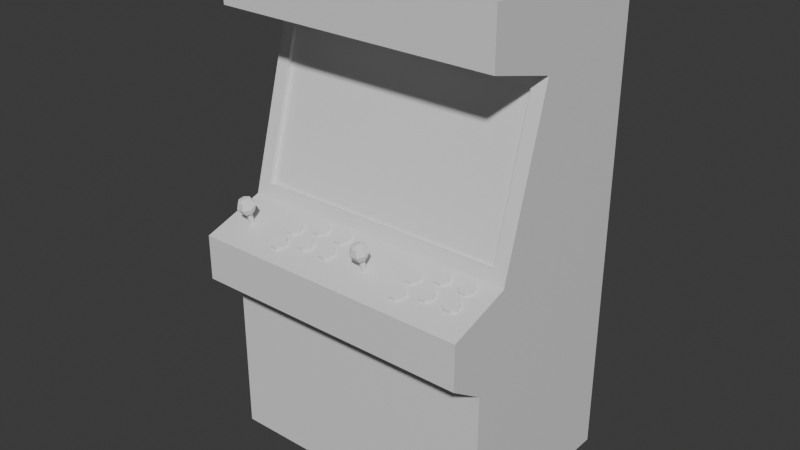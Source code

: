 # Source: arcade_machine_model.blend  (saved by Blender 4.1.23; exported with 4.5.12 LTS)
import bpy
from mathutils import Matrix  # noqa: F401  (used for matrix-valued properties, if any)

bpy.ops.wm.read_factory_settings(use_empty=True)
scene = bpy.context.scene
scene.name = 'Scene'

# ---- collections
col_collection = bpy.data.collections.new('Collection'); scene.collection.children.link(col_collection)

# ---- materials (node trees are filled in below, after node groups)
mat_material = bpy.data.materials.new('Material')
mat_material.alpha_threshold = 0.0
mat_material.use_transparent_shadow = False
mat_material.roughness = 0.5
mat_material.line_color = (0.0, 0.0, 0.0, 1.0)

# ---- material node trees
mat_material.use_nodes = True; mat_material.node_tree.nodes.clear()
_N = mat_material.node_tree.nodes; _L = mat_material.node_tree.links
n0 = _N.new('ShaderNodeOutputMaterial'); n0.name = 'Material Output'; n0.location = (300, 300)
n1 = _N.new('ShaderNodeBsdfPrincipled'); n1.name = 'Principled BSDF'; n1.location = (10, 300)
n1.inputs[3].default_value = 1.45
_L.new(n1.outputs[0], n0.inputs[0])
n0.is_active_output = True

# ---- world
world_world = bpy.data.worlds.new('World'); scene.world = world_world
world_world.use_nodes = True; world_world.node_tree.nodes.clear()
_N = world_world.node_tree.nodes; _L = world_world.node_tree.links
n0 = _N.new('ShaderNodeOutputWorld'); n0.name = 'World Output'; n0.location = (300, 300)
n1 = _N.new('ShaderNodeBackground'); n1.name = 'Background'; n1.location = (10, 300)
n1.inputs[0].default_value = (0.05088, 0.05088, 0.05088, 1.0)
_L.new(n1.outputs[0], n0.inputs[0])
n0.is_active_output = True
world_world.color = (0.05088, 0.05088, 0.05088)
world_world.use_sun_shadow = False
world_world.sun_shadow_jitter_overblur = 0.0

# ---- meshes
me_cube = bpy.data.meshes.new('Cube')
me_cube.from_pydata([(0.6228, 0.5, 2.146), (0.6228, 0.5, 0.0), (0.6228, -0.3305, 2.146), (0.6228, -0.3439, 0.0), (-0.6228, 0.5, 2.146), (-0.6228, 0.5, 0.0), (-0.6228, -0.3305, 2.146), (-0.6228, -0.3439, 0.0), (-0.6228, -0.5, 1.0), (0.6228, -0.5, 1.0), (0.6228, -0.5, 0.801), (-0.6228, -0.5, 0.801), (0.6228, 0.5, 0.6955), (0.6228, -0.3439, 0.6955), (-0.6228, 0.5, 0.6955), (-0.6228, -0.3439, 0.6955), (-0.5631, -0.204, 1.145), (0.6228, 0.5, 1.088), (0.5631, -0.204, 1.145), (-0.6228, 0.5, 1.088), (-0.6228, -0.3305, 1.912), (0.6228, -0.3305, 1.912), (0.6228, 0.5, 1.826), (0.5631, -0.02692, 1.769), (-0.6228, 0.5, 1.826), (-0.5631, -0.02692, 1.769), (0.6228, -0.01062, 1.826), (0.6228, -0.2203, 1.088), (-0.6228, -0.2203, 1.088), (-0.6228, -0.01062, 1.826), (0.5631, -0.007469, 1.763), (0.5631, -0.1845, 1.14), (-0.5631, -0.1845, 1.14), (-0.5631, -0.007469, 1.763)], [], [(0, 4, 6, 2), (6, 4, 24, 29), (26, 2, 21), (13, 27, 9, 10), (15, 28, 19, 14), (19, 17, 12, 14), (9, 8, 11, 10), (22, 0, 2, 26), (1, 12, 13, 3), (7, 15, 14, 5), (14, 12, 1, 5), (21, 20, 29, 26), (28, 29, 24, 19), (17, 22, 26, 27), (16, 18, 31, 32), (27, 28, 8, 9), (13, 15, 7, 3), (10, 11, 15, 13), (4, 0, 22, 24), (5, 1, 3, 7), (2, 6, 20, 21), (24, 22, 17, 19), (12, 17, 27, 13), (20, 6, 29), (11, 8, 28, 15), (23, 18, 27, 26), (16, 25, 29, 28), (18, 16, 28, 27), (25, 23, 26, 29), (30, 33, 32, 31), (18, 23, 30, 31), (23, 25, 33, 30), (25, 16, 32, 33)])
_uv = me_cube.uv_layers.new(name='UVMap')
_uv.uv.foreach_set('vector', [0.625, 0.5, 0.875, 0.5, 0.875, 0.75, 0.625, 0.75, 0.625, 0.0, 0.625, 0.25, 0.585, 0.25, 0.585, 0.0, 0.585, 0.75, 0.625, 0.75, 0.5957, 0.75, 0.4619, 0.75, 0.511, 0.75, 0.5, 0.75, 0.4751, 0.75, 0.4619, 0.0, 0.511, 0.0, 0.511, 0.25, 0.4619, 0.25, 0.511, 0.25, 0.511, 0.5, 0.4619, 0.5, 0.4619, 0.25, 0.5, 0.75, 0.5, 1.0, 0.4751, 1.0, 0.4751, 0.75, 0.585, 0.5, 0.625, 0.5, 0.625, 0.75, 0.585, 0.75, 0.375, 0.5, 0.4619, 0.5, 0.4619, 0.75, 0.375, 0.75, 0.375, 0.0, 0.4619, 0.0, 0.4619, 0.25, 0.375, 0.25, 0.4619, 0.25, 0.4619, 0.5, 0.375, 0.5, 0.375, 0.25, 0.5957, 0.75, 0.5957, 1.0, 0.585, 1.0, 0.585, 0.75, 0.511, 0.0, 0.585, 0.0, 0.585, 0.25, 0.511, 0.25, 0.511, 0.5, 0.585, 0.5, 0.585, 0.75, 0.511, 0.75, 0.5168, 0.988, 0.5168, 0.762, 0.5168, 0.762, 0.5168, 0.988, 0.511, 0.75, 0.511, 1.0, 0.5, 1.0, 0.5, 0.75, 0.4619, 0.75, 0.4619, 1.0, 0.375, 1.0, 0.375, 0.75, 0.4751, 0.75, 0.4751, 1.0, 0.4619, 1.0, 0.4619, 0.75, 0.625, 0.25, 0.625, 0.5, 0.585, 0.5, 0.585, 0.25, 0.125, 0.5, 0.375, 0.5, 0.375, 0.75, 0.125, 0.75, 0.625, 0.75, 0.625, 1.0, 0.5957, 1.0, 0.5957, 0.75, 0.585, 0.25, 0.585, 0.5, 0.511, 0.5, 0.511, 0.25, 0.4619, 0.5, 0.511, 0.5, 0.511, 0.75, 0.4619, 0.75, 0.5957, 0.0, 0.625, 0.0, 0.585, 0.0, 0.4751, 0.0, 0.5, 0.0, 0.511, 0.0, 0.4619, 0.0, 0.5792, 0.762, 0.5168, 0.762, 0.511, 0.75, 0.585, 0.75, 0.5168, 0.988, 0.5792, 0.988, 0.585, 1.0, 0.511, 1.0, 0.5168, 0.762, 0.5168, 0.988, 0.511, 1.0, 0.511, 0.75, 0.5792, 0.988, 0.5792, 0.762, 0.585, 0.75, 0.585, 1.0, 0.5792, 0.762, 0.5792, 0.988, 0.5168, 0.988, 0.5168, 0.762, 0.5168, 0.762, 0.5792, 0.762, 0.5792, 0.762, 0.5168, 0.762, 0.5792, 0.762, 0.5792, 0.988, 0.5792, 0.988, 0.5792, 0.762, 0.5792, 0.988, 0.5168, 0.988, 0.5168, 0.988, 0.5792, 0.988])
me_cube.materials.append(mat_material)
me_cube.use_mirror_vertex_groups = False
me_cube.update()
me_cylinder = bpy.data.meshes.new('Cylinder')
me_cylinder.from_pydata([(-0.02949, 0.05657, -0.04139), (-0.02949, 0.05657, 0.0001496), (-0.002637, 0.04545, -0.04139), (-0.002637, 0.04545, 0.0001496), (0.008487, 0.01859, -0.04139), (0.008487, 0.01859, 0.0001496), (-0.002637, -0.008263, -0.04139), (-0.002637, -0.008263, 0.0001496), (-0.02949, -0.01939, -0.04139), (-0.02949, -0.01939, 0.0001496), (-0.05635, -0.008263, -0.04139), (-0.05635, -0.008263, 0.0001496), (-0.06747, 0.01859, -0.04139), (-0.06747, 0.01859, 0.0001496), (-0.05635, 0.04545, -0.04139), (-0.05635, 0.04545, 0.0001496), (0.008335, -0.03475, -0.04139), (0.008335, -0.03475, 0.0001496), (0.03519, -0.04588, -0.04139), (0.03519, -0.04588, 0.0001496), (0.04632, -0.07273, -0.04139), (0.04632, -0.07273, 0.0001496), (0.03519, -0.09959, -0.04139), (0.03519, -0.09959, 0.0001496), (0.008335, -0.1107, -0.04139), (0.008335, -0.1107, 0.0001496), (-0.01852, -0.09959, -0.04139), (-0.01852, -0.09959, 0.0001496), (-0.02965, -0.07273, -0.04139), (-0.02965, -0.07273, 0.0001496), (-0.01852, -0.04588, -0.04139), (-0.01852, -0.04588, 0.0001496), (0.05397, 0.1412, -0.04139), (0.05397, 0.1412, 0.0001496), (0.08083, 0.13, -0.04139), (0.08083, 0.13, 0.0001496), (0.09195, 0.1032, -0.04139), (0.09195, 0.1032, 0.0001496), (0.08083, 0.07632, -0.04139), (0.08083, 0.07632, 0.0001496), (0.05397, 0.06519, -0.04139), (0.05397, 0.06519, 0.0001496), (0.02712, 0.07632, -0.04139), (0.02712, 0.07632, 0.0001496), (0.01599, 0.1032, -0.04139), (0.01599, 0.1032, 0.0001496), (0.02712, 0.13, -0.04139), (0.02712, 0.13, 0.0001496), (0.0918, 0.04983, -0.04139), (0.0918, 0.04983, 0.0001496), (0.1187, 0.0387, -0.04139), (0.1187, 0.0387, 0.0001496), (0.1298, 0.01185, -0.04139), (0.1298, 0.01185, 0.0001496), (0.1187, -0.01501, -0.04139), (0.1187, -0.01501, 0.0001496), (0.0918, -0.02613, -0.04139), (0.0918, -0.02613, 0.0001496), (0.06495, -0.01501, -0.04139), (0.06495, -0.01501, 0.0001496), (0.05382, 0.01185, -0.04139), (0.05382, 0.01185, 0.0001496), (0.06495, 0.0387, -0.04139), (0.06495, 0.0387, 0.0001496), (0.1633, 0.1864, -0.04139), (0.1633, 0.1864, 0.0001496), (0.1902, 0.1753, -0.04139), (0.1902, 0.1753, 0.0001496), (0.2013, 0.1485, -0.04139), (0.2013, 0.1485, 0.0001496), (0.1902, 0.1216, -0.04139), (0.1902, 0.1216, 0.0001496), (0.1633, 0.1105, -0.04139), (0.1633, 0.1105, 0.0001496), (0.1365, 0.1216, -0.04139), (0.1365, 0.1216, 0.0001496), (0.1253, 0.1485, -0.04139), (0.1253, 0.1485, 0.0001496), (0.1365, 0.1753, -0.04139), (0.1365, 0.1753, 0.0001496), (0.2012, 0.09512, -0.04139), (0.2012, 0.09512, 0.0001496), (0.228, 0.084, -0.04139), (0.228, 0.084, 0.0001496), (0.2391, 0.05714, -0.04139), (0.2391, 0.05714, 0.0001496), (0.228, 0.03029, -0.04139), (0.228, 0.03029, 0.0001496), (0.2012, 0.01916, -0.04139), (0.2012, 0.01916, 0.0001496), (0.1743, 0.03029, -0.04139), (0.1743, 0.03029, 0.0001496), (0.1632, 0.05714, -0.04139), (0.1632, 0.05714, 0.0001496), (0.1743, 0.084, -0.04139), (0.1743, 0.084, 0.0001496), (-0.2007, -0.09674, -0.04139), (-0.2007, -0.09674, 0.05866), (-0.1918, -0.1004, -0.04139), (-0.1918, -0.1004, 0.05866), (-0.1882, -0.1093, -0.04139), (-0.1882, -0.1093, 0.05866), (-0.1918, -0.1182, -0.04139), (-0.1918, -0.1182, 0.05866), (-0.2007, -0.1219, -0.04139), (-0.2007, -0.1219, 0.05866), (-0.2096, -0.1182, -0.04139), (-0.2096, -0.1182, 0.05866), (-0.2133, -0.1093, -0.04139), (-0.2133, -0.1093, 0.05866), (-0.2096, -0.1004, -0.04139), (-0.2096, -0.1004, 0.05866), (-0.212, -0.08189, 0.1098), (-0.212, -0.08189, 0.05036), (-0.1862, -0.08334, 0.1098), (-0.1803, -0.07257, 0.08006), (-0.1862, -0.08334, 0.05036), (-0.1713, -0.1044, 0.1098), (-0.1592, -0.1023, 0.08006), (-0.1713, -0.1044, 0.05036), (-0.1785, -0.1291, 0.1098), (-0.1693, -0.1373, 0.08006), (-0.1785, -0.1291, 0.05036), (-0.2006, -0.1093, 0.04192), (-0.2006, -0.1093, 0.1182), (-0.2023, -0.139, 0.1098), (-0.203, -0.1513, 0.08006), (-0.2023, -0.139, 0.05036), (-0.2248, -0.1265, 0.1098), (-0.2349, -0.1336, 0.08006), (-0.2248, -0.1265, 0.05036), (-0.2291, -0.1011, 0.1098), (-0.241, -0.0977, 0.08006), (-0.2291, -0.1011, 0.05036), (-0.2167, -0.07053, 0.08006)], [], [(0, 1, 3, 2), (2, 3, 5, 4), (4, 5, 7, 6), (6, 7, 9, 8), (8, 9, 11, 10), (10, 11, 13, 12), (3, 1, 15, 13, 11, 9, 7, 5), (12, 13, 15, 14), (14, 15, 1, 0), (0, 2, 4, 6, 8, 10, 12, 14), (16, 17, 19, 18), (18, 19, 21, 20), (20, 21, 23, 22), (22, 23, 25, 24), (24, 25, 27, 26), (26, 27, 29, 28), (19, 17, 31, 29, 27, 25, 23, 21), (28, 29, 31, 30), (30, 31, 17, 16), (16, 18, 20, 22, 24, 26, 28, 30), (32, 33, 35, 34), (34, 35, 37, 36), (36, 37, 39, 38), (38, 39, 41, 40), (40, 41, 43, 42), (42, 43, 45, 44), (35, 33, 47, 45, 43, 41, 39, 37), (44, 45, 47, 46), (46, 47, 33, 32), (32, 34, 36, 38, 40, 42, 44, 46), (48, 49, 51, 50), (50, 51, 53, 52), (52, 53, 55, 54), (54, 55, 57, 56), (56, 57, 59, 58), (58, 59, 61, 60), (51, 49, 63, 61, 59, 57, 55, 53), (60, 61, 63, 62), (62, 63, 49, 48), (48, 50, 52, 54, 56, 58, 60, 62), (64, 65, 67, 66), (66, 67, 69, 68), (68, 69, 71, 70), (70, 71, 73, 72), (72, 73, 75, 74), (74, 75, 77, 76), (67, 65, 79, 77, 75, 73, 71, 69), (76, 77, 79, 78), (78, 79, 65, 64), (64, 66, 68, 70, 72, 74, 76, 78), (80, 81, 83, 82), (82, 83, 85, 84), (84, 85, 87, 86), (86, 87, 89, 88), (88, 89, 91, 90), (90, 91, 93, 92), (83, 81, 95, 93, 91, 89, 87, 85), (92, 93, 95, 94), (94, 95, 81, 80), (80, 82, 84, 86, 88, 90, 92, 94), (96, 97, 99, 98), (98, 99, 101, 100), (100, 101, 103, 102), (102, 103, 105, 104), (104, 105, 107, 106), (106, 107, 109, 108), (99, 97, 111, 109, 107, 105, 103, 101), (108, 109, 111, 110), (110, 111, 97, 96), (96, 98, 100, 102, 104, 106, 108, 110), (113, 134, 115, 116), (112, 124, 114), (123, 113, 116), (134, 112, 114, 115), (123, 116, 119), (115, 114, 117, 118), (116, 115, 118, 119), (114, 124, 117), (117, 124, 120), (123, 119, 122), (118, 117, 120, 121), (119, 118, 121, 122), (122, 121, 126, 127), (120, 124, 125), (123, 122, 127), (121, 120, 125, 126), (127, 126, 129, 130), (125, 124, 128), (123, 127, 130), (126, 125, 128, 129), (130, 129, 132, 133), (128, 124, 131), (123, 130, 133), (129, 128, 131, 132), (133, 132, 134, 113), (131, 124, 112), (123, 133, 113), (132, 131, 112, 134)])
_uv = me_cylinder.uv_layers.new(name='UVMap')
_uv.uv.foreach_set('vector', [1.0, 0.5, 1.0, 1.0, 0.875, 1.0, 0.875, 0.5, 0.875, 0.5, 0.875, 1.0, 0.75, 1.0, 0.75, 0.5, 0.75, 0.5, 0.75, 1.0, 0.625, 1.0, 0.625, 0.5, 0.625, 0.5, 0.625, 1.0, 0.5, 1.0, 0.5, 0.5, 0.5, 0.5, 0.5, 1.0, 0.375, 1.0, 0.375, 0.5, 0.375, 0.5, 0.375, 1.0, 0.25, 1.0, 0.25, 0.5, 0.4197, 0.4197, 0.25, 0.49, 0.08029, 0.4197, 0.01, 0.25, 0.08029, 0.08029, 0.25, 0.01, 0.4197, 0.08029, 0.49, 0.25, 0.25, 0.5, 0.25, 1.0, 0.125, 1.0, 0.125, 0.5, 0.125, 0.5, 0.125, 1.0, 0.0, 1.0, 0.0, 0.5, 0.75, 0.49, 0.9197, 0.4197, 0.99, 0.25, 0.9197, 0.08029, 0.75, 0.01, 0.5803, 0.08029, 0.51, 0.25, 0.5803, 0.4197, 1.0, 0.5, 1.0, 1.0, 0.875, 1.0, 0.875, 0.5, 0.875, 0.5, 0.875, 1.0, 0.75, 1.0, 0.75, 0.5, 0.75, 0.5, 0.75, 1.0, 0.625, 1.0, 0.625, 0.5, 0.625, 0.5, 0.625, 1.0, 0.5, 1.0, 0.5, 0.5, 0.5, 0.5, 0.5, 1.0, 0.375, 1.0, 0.375, 0.5, 0.375, 0.5, 0.375, 1.0, 0.25, 1.0, 0.25, 0.5, 0.4197, 0.4197, 0.25, 0.49, 0.08029, 0.4197, 0.01, 0.25, 0.08029, 0.08029, 0.25, 0.01, 0.4197, 0.08029, 0.49, 0.25, 0.25, 0.5, 0.25, 1.0, 0.125, 1.0, 0.125, 0.5, 0.125, 0.5, 0.125, 1.0, 0.0, 1.0, 0.0, 0.5, 0.75, 0.49, 0.9197, 0.4197, 0.99, 0.25, 0.9197, 0.08029, 0.75, 0.01, 0.5803, 0.08029, 0.51, 0.25, 0.5803, 0.4197, 1.0, 0.5, 1.0, 1.0, 0.875, 1.0, 0.875, 0.5, 0.875, 0.5, 0.875, 1.0, 0.75, 1.0, 0.75, 0.5, 0.75, 0.5, 0.75, 1.0, 0.625, 1.0, 0.625, 0.5, 0.625, 0.5, 0.625, 1.0, 0.5, 1.0, 0.5, 0.5, 0.5, 0.5, 0.5, 1.0, 0.375, 1.0, 0.375, 0.5, 0.375, 0.5, 0.375, 1.0, 0.25, 1.0, 0.25, 0.5, 0.4197, 0.4197, 0.25, 0.49, 0.08029, 0.4197, 0.01, 0.25, 0.08029, 0.08029, 0.25, 0.01, 0.4197, 0.08029, 0.49, 0.25, 0.25, 0.5, 0.25, 1.0, 0.125, 1.0, 0.125, 0.5, 0.125, 0.5, 0.125, 1.0, 0.0, 1.0, 0.0, 0.5, 0.75, 0.49, 0.9197, 0.4197, 0.99, 0.25, 0.9197, 0.08029, 0.75, 0.01, 0.5803, 0.08029, 0.51, 0.25, 0.5803, 0.4197, 1.0, 0.5, 1.0, 1.0, 0.875, 1.0, 0.875, 0.5, 0.875, 0.5, 0.875, 1.0, 0.75, 1.0, 0.75, 0.5, 0.75, 0.5, 0.75, 1.0, 0.625, 1.0, 0.625, 0.5, 0.625, 0.5, 0.625, 1.0, 0.5, 1.0, 0.5, 0.5, 0.5, 0.5, 0.5, 1.0, 0.375, 1.0, 0.375, 0.5, 0.375, 0.5, 0.375, 1.0, 0.25, 1.0, 0.25, 0.5, 0.4197, 0.4197, 0.25, 0.49, 0.08029, 0.4197, 0.01, 0.25, 0.08029, 0.08029, 0.25, 0.01, 0.4197, 0.08029, 0.49, 0.25, 0.25, 0.5, 0.25, 1.0, 0.125, 1.0, 0.125, 0.5, 0.125, 0.5, 0.125, 1.0, 0.0, 1.0, 0.0, 0.5, 0.75, 0.49, 0.9197, 0.4197, 0.99, 0.25, 0.9197, 0.08029, 0.75, 0.01, 0.5803, 0.08029, 0.51, 0.25, 0.5803, 0.4197, 1.0, 0.5, 1.0, 1.0, 0.875, 1.0, 0.875, 0.5, 0.875, 0.5, 0.875, 1.0, 0.75, 1.0, 0.75, 0.5, 0.75, 0.5, 0.75, 1.0, 0.625, 1.0, 0.625, 0.5, 0.625, 0.5, 0.625, 1.0, 0.5, 1.0, 0.5, 0.5, 0.5, 0.5, 0.5, 1.0, 0.375, 1.0, 0.375, 0.5, 0.375, 0.5, 0.375, 1.0, 0.25, 1.0, 0.25, 0.5, 0.4197, 0.4197, 0.25, 0.49, 0.08029, 0.4197, 0.01, 0.25, 0.08029, 0.08029, 0.25, 0.01, 0.4197, 0.08029, 0.49, 0.25, 0.25, 0.5, 0.25, 1.0, 0.125, 1.0, 0.125, 0.5, 0.125, 0.5, 0.125, 1.0, 0.0, 1.0, 0.0, 0.5, 0.75, 0.49, 0.9197, 0.4197, 0.99, 0.25, 0.9197, 0.08029, 0.75, 0.01, 0.5803, 0.08029, 0.51, 0.25, 0.5803, 0.4197, 1.0, 0.5, 1.0, 1.0, 0.875, 1.0, 0.875, 0.5, 0.875, 0.5, 0.875, 1.0, 0.75, 1.0, 0.75, 0.5, 0.75, 0.5, 0.75, 1.0, 0.625, 1.0, 0.625, 0.5, 0.625, 0.5, 0.625, 1.0, 0.5, 1.0, 0.5, 0.5, 0.5, 0.5, 0.5, 1.0, 0.375, 1.0, 0.375, 0.5, 0.375, 0.5, 0.375, 1.0, 0.25, 1.0, 0.25, 0.5, 0.4197, 0.4197, 0.25, 0.49, 0.08029, 0.4197, 0.01, 0.25, 0.08029, 0.08029, 0.25, 0.01, 0.4197, 0.08029, 0.49, 0.25, 0.25, 0.5, 0.25, 1.0, 0.125, 1.0, 0.125, 0.5, 0.125, 0.5, 0.125, 1.0, 0.0, 1.0, 0.0, 0.5, 0.75, 0.49, 0.9197, 0.4197, 0.99, 0.25, 0.9197, 0.08029, 0.75, 0.01, 0.5803, 0.08029, 0.51, 0.25, 0.5803, 0.4197, 1.0, 0.5, 1.0, 1.0, 0.875, 1.0, 0.875, 0.5, 0.875, 0.5, 0.875, 1.0, 0.75, 1.0, 0.75, 0.5, 0.75, 0.5, 0.75, 1.0, 0.625, 1.0, 0.625, 0.5, 0.625, 0.5, 0.625, 1.0, 0.5, 1.0, 0.5, 0.5, 0.5, 0.5, 0.5, 1.0, 0.375, 1.0, 0.375, 0.5, 0.375, 0.5, 0.375, 1.0, 0.25, 1.0, 0.25, 0.5, 0.4197, 0.4197, 0.25, 0.49, 0.08029, 0.4197, 0.01, 0.25, 0.08029, 0.08029, 0.25, 0.01, 0.4197, 0.08029, 0.49, 0.25, 0.25, 0.5, 0.25, 1.0, 0.125, 1.0, 0.125, 0.5, 0.125, 0.5, 0.125, 1.0, 0.0, 1.0, 0.0, 0.5, 0.75, 0.49, 0.9197, 0.4197, 0.99, 0.25, 0.9197, 0.08029, 0.75, 0.01, 0.5803, 0.08029, 0.51, 0.25, 0.5803, 0.4197, 0.7143, 0.25, 0.7143, 0.5, 0.5714, 0.5, 0.5714, 0.25, 0.7143, 0.75, 0.6429, 1.0, 0.5714, 0.75, 0.6429, 0.0, 0.7143, 0.25, 0.5714, 0.25, 0.7143, 0.5, 0.7143, 0.75, 0.5714, 0.75, 0.5714, 0.5, 0.5, 0.0, 0.5714, 0.25, 0.4286, 0.25, 0.5714, 0.5, 0.5714, 0.75, 0.4286, 0.75, 0.4286, 0.5, 0.5714, 0.25, 0.5714, 0.5, 0.4286, 0.5, 0.4286, 0.25, 0.5714, 0.75, 0.5, 1.0, 0.4286, 0.75, 0.4286, 0.75, 0.3571, 1.0, 0.2857, 0.75, 0.3571, 0.0, 0.4286, 0.25, 0.2857, 0.25, 0.4286, 0.5, 0.4286, 0.75, 0.2857, 0.75, 0.2857, 0.5, 0.4286, 0.25, 0.4286, 0.5, 0.2857, 0.5, 0.2857, 0.25, 0.2857, 0.25, 0.2857, 0.5, 0.1429, 0.5, 0.1429, 0.25, 0.2857, 0.75, 0.2143, 1.0, 0.1429, 0.75, 0.2143, 0.0, 0.2857, 0.25, 0.1429, 0.25, 0.2857, 0.5, 0.2857, 0.75, 0.1429, 0.75, 0.1429, 0.5, 0.1429, 0.25, 0.1429, 0.5, 0.0, 0.5, 0.0, 0.25, 0.1429, 0.75, 0.07143, 1.0, 0.0, 0.75, 0.07143, 0.0, 0.1429, 0.25, 0.0, 0.25, 0.1429, 0.5, 0.1429, 0.75, 0.0, 0.75, 0.0, 0.5, 1.0, 0.25, 1.0, 0.5, 0.8571, 0.5, 0.8571, 0.25, 1.0, 0.75, 0.9286, 1.0, 0.8571, 0.75, 0.9286, 0.0, 1.0, 0.25, 0.8571, 0.25, 1.0, 0.5, 1.0, 0.75, 0.8571, 0.75, 0.8571, 0.5, 0.8571, 0.25, 0.8571, 0.5, 0.7143, 0.5, 0.7143, 0.25, 0.8571, 0.75, 0.7857, 1.0, 0.7143, 0.75, 0.7857, 0.0, 0.8571, 0.25, 0.7143, 0.25, 0.8571, 0.5, 0.8571, 0.75, 0.7143, 0.75, 0.7143, 0.5])
me_cylinder.update()

# ---- objects
ob_arcademachinemodel = bpy.data.objects.new('ArcadeMachineModel', me_cube)
ob_arcasestickbuttons = bpy.data.objects.new('ArcaseStickButtons', me_cylinder)
ob_arcasestickbuttons_001 = bpy.data.objects.new('ArcaseStickButtons.001', me_cylinder)

# ---- transforms, parenting, visibility, modifiers, constraints
ob_arcademachinemodel.location = (0.0, 0.0, 0.0)
ob_arcademachinemodel.lock_rotations_4d = False
ob_arcademachinemodel.empty_display_type = 'ARROWS'
ob_arcademachinemodel.lineart.crease_threshold = 0.0
ob_arcasestickbuttons.parent = ob_arcademachinemodel
ob_arcasestickbuttons.location = (-0.2931, -0.3466, 1.062)
ob_arcasestickbuttons.rotation_euler = (0.2676, 0.1091, -0.378)
ob_arcasestickbuttons.scale = (0.9489, 0.9489, 0.9489)
ob_arcasestickbuttons_001.parent = ob_arcademachinemodel
ob_arcasestickbuttons_001.location = (0.3084, -0.3466, 1.062)
ob_arcasestickbuttons_001.rotation_euler = (0.2676, 0.1091, -0.378)
ob_arcasestickbuttons_001.scale = (0.9489, 0.9489, 0.9489)

# ---- collection membership
col_collection.objects.link(ob_arcademachinemodel)
col_collection.objects.link(ob_arcasestickbuttons)
col_collection.objects.link(ob_arcasestickbuttons_001)

# ---- scene / render settings (as saved in the file)
scene.frame_start = 1; scene.frame_end = 250; scene.frame_set(0)
scene.render.engine = 'BLENDER_EEVEE_NEXT'
scene.cycles.sampling_pattern = 'TABULATED_SOBOL'
scene.eevee.ray_tracing_options.trace_max_roughness = 0.0
bpy.context.view_layer.update()

# ---- added for rendering (the .blend has no active camera and no usable light): camera, sun
cam_auto = bpy.data.cameras.new('AutoCamera')
cam_auto.lens = 50.0
cam_auto.sensor_width = 36.0
cam_auto.clip_end = 1000.0
ob_auto_camera = bpy.data.objects.new('AutoCamera', cam_auto)
scene.collection.objects.link(ob_auto_camera)
ob_auto_camera.location = (2.50687, -3.05268, 3.07836)
ob_auto_camera.rotation_euler = (1.09748, -7.21219e-08, 0.694738)
scene.camera = ob_auto_camera
light_auto_sun = bpy.data.lights.new('AutoSun', 'SUN')
light_auto_sun.energy = 3.0
light_auto_sun.angle = 0.0523599
ob_auto_sun = bpy.data.objects.new('AutoSun', light_auto_sun)
scene.collection.objects.link(ob_auto_sun)
ob_auto_sun.rotation_euler = (0.872665, 0.174533, 0.523599)
bpy.context.view_layer.update()
